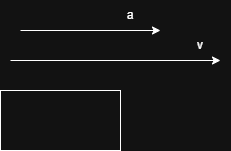

The diagram above was exported from draw.io. Its source (the exported page's mxGraphModel, read from the mxfile embedded in the PNG):
<mxGraphModel dx="1500" dy="626" grid="1" gridSize="10" guides="1" tooltips="1" connect="1" arrows="1" fold="1" page="1" pageScale="1" pageWidth="850" pageHeight="1100" math="0" shadow="0">
  <root>
    <mxCell id="0" />
    <mxCell id="1" parent="0" />
    <mxCell id="1r5e3Bj9V4gWLfej_blq-1" value="" style="rounded=0;whiteSpace=wrap;html=1;" vertex="1" parent="1">
      <mxGeometry x="120" y="120" width="120" height="60" as="geometry" />
    </mxCell>
    <mxCell id="1r5e3Bj9V4gWLfej_blq-2" value="" style="endArrow=classic;html=1;rounded=0;" edge="1" parent="1">
      <mxGeometry width="50" height="50" relative="1" as="geometry">
        <mxPoint x="130" y="90" as="sourcePoint" />
        <mxPoint x="340" y="90" as="targetPoint" />
      </mxGeometry>
    </mxCell>
    <mxCell id="1r5e3Bj9V4gWLfej_blq-3" value="v" style="text;html=1;whiteSpace=wrap;strokeColor=none;fillColor=none;align=center;verticalAlign=middle;rounded=0;" vertex="1" parent="1">
      <mxGeometry x="290" y="60" width="60" height="30" as="geometry" />
    </mxCell>
    <mxCell id="1r5e3Bj9V4gWLfej_blq-4" value="" style="endArrow=classic;html=1;rounded=0;" edge="1" parent="1">
      <mxGeometry width="50" height="50" relative="1" as="geometry">
        <mxPoint x="140" y="60" as="sourcePoint" />
        <mxPoint x="280" y="60" as="targetPoint" />
      </mxGeometry>
    </mxCell>
    <mxCell id="1r5e3Bj9V4gWLfej_blq-5" value="a" style="text;html=1;whiteSpace=wrap;strokeColor=none;fillColor=none;align=center;verticalAlign=middle;rounded=0;" vertex="1" parent="1">
      <mxGeometry x="220" y="30" width="60" height="30" as="geometry" />
    </mxCell>
  </root>
</mxGraphModel>